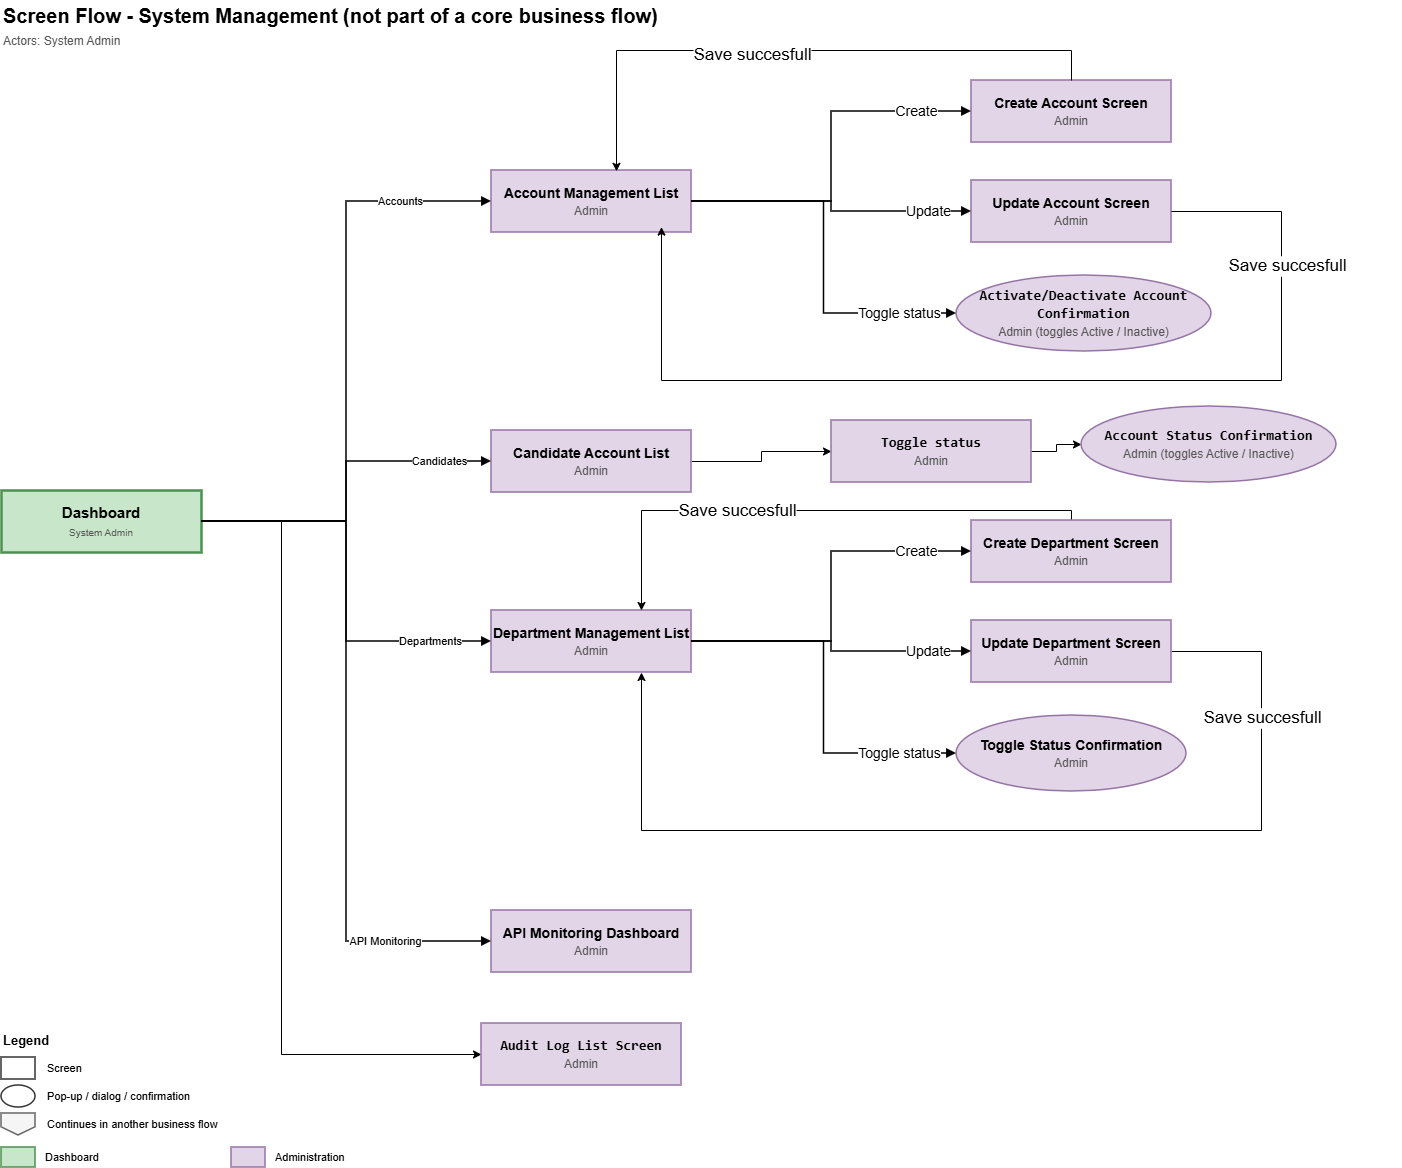

The diagram above was exported from draw.io. Its source (the exported page's mxGraphModel, read from the mxfile embedded in the PNG):
<mxGraphModel dx="1800" dy="1600" grid="1" gridSize="10" guides="1" tooltips="1" connect="1" arrows="1" fold="1" page="0" pageScale="1" pageWidth="1654" pageHeight="1169" math="0" shadow="0">
  <root>
    <mxCell id="0" />
    <mxCell id="1" parent="0" />
    <mxCell id="title" parent="1" style="text;html=1;fontStyle=1;fontSize=20;align=left;verticalAlign=middle;" value="Screen Flow - System Management (not part of a core business flow)" vertex="1">
      <mxGeometry height="30" width="1200" x="30" y="-70" as="geometry" />
    </mxCell>
    <mxCell id="actors" parent="1" style="text;html=1;fontSize=12;fontColor=#555555;align=left;verticalAlign=middle;" value="Actors: System Admin" vertex="1">
      <mxGeometry height="22" width="1400" x="30" y="-40" as="geometry" />
    </mxCell>
    <mxCell id="0qVaJLD7l_sib5m95kcD-15" edge="1" parent="1" source="dash" style="edgeStyle=orthogonalEdgeStyle;rounded=0;orthogonalLoop=1;jettySize=auto;html=1;defaultLabelBackgroundColor=page;" target="0qVaJLD7l_sib5m95kcD-13">
      <mxGeometry relative="1" as="geometry">
        <Array as="points">
          <mxPoint x="310" y="451" />
          <mxPoint x="310" y="984" />
        </Array>
      </mxGeometry>
    </mxCell>
    <mxCell id="dash" parent="1" style="rounded=0;whiteSpace=wrap;html=1;fillColor=#C8E6C9;strokeColor=#4C8F50;strokeWidth=1.5;fontSize=12;strokeWidth=2.5;fontSize=15;" value="&lt;b&gt;Dashboard&lt;/b&gt;&lt;br&gt;&lt;font style=&quot;font-size:10px&quot; color=&quot;#555555&quot;&gt;System Admin&lt;/font&gt;" vertex="1">
      <mxGeometry height="62" width="200" x="30" y="420" as="geometry" />
    </mxCell>
    <mxCell id="acc" parent="1" style="rounded=0;whiteSpace=wrap;html=1;fillColor=#E1D5E7;strokeColor=#9673A6;strokeWidth=1.5;fontSize=14;" value="&lt;b&gt;Account Management List&lt;/b&gt;&lt;br&gt;&lt;font style=&quot;font-size: 12px;&quot; color=&quot;#555555&quot;&gt;Admin&lt;/font&gt;" vertex="1">
      <mxGeometry height="62" width="200" x="520" y="100" as="geometry" />
    </mxCell>
    <mxCell id="acc_create" parent="1" style="rounded=0;whiteSpace=wrap;html=1;fillColor=#E1D5E7;strokeColor=#9673A6;strokeWidth=1.5;fontSize=14;" value="&lt;b&gt;Create Account Screen&lt;/b&gt;&lt;br&gt;&lt;font style=&quot;font-size: 12px;&quot; color=&quot;#555555&quot;&gt;Admin&lt;/font&gt;" vertex="1">
      <mxGeometry height="62" width="200" x="1000" y="10" as="geometry" />
    </mxCell>
    <mxCell id="acc_update" parent="1" style="rounded=0;whiteSpace=wrap;html=1;fillColor=#E1D5E7;strokeColor=#9673A6;strokeWidth=1.5;fontSize=14;" value="&lt;b&gt;Update Account Screen&lt;/b&gt;&lt;br&gt;&lt;font style=&quot;font-size: 12px;&quot; color=&quot;#555555&quot;&gt;Admin&lt;/font&gt;" vertex="1">
      <mxGeometry height="62" width="200" x="1000" y="110" as="geometry" />
    </mxCell>
    <mxCell id="acc_toggle" parent="1" style="ellipse;whiteSpace=wrap;html=1;fillColor=#E1D5E7;strokeColor=#9673A6;strokeWidth=1.5;fontSize=14;" value="&lt;code&gt;&lt;b&gt;Activate/Deactivate Account Confirmation&lt;/b&gt;&lt;/code&gt;&lt;br&gt;&lt;font style=&quot;font-size: 12px;&quot; color=&quot;#555555&quot;&gt;Admin (toggles Active / Inactive)&lt;/font&gt;" vertex="1">
      <mxGeometry height="76" width="255" x="985" y="205" as="geometry" />
    </mxCell>
    <mxCell id="0qVaJLD7l_sib5m95kcD-3" edge="1" parent="1" source="cacc" style="edgeStyle=orthogonalEdgeStyle;rounded=0;orthogonalLoop=1;jettySize=auto;html=1;defaultLabelBackgroundColor=page;fontSize=14;" target="0qVaJLD7l_sib5m95kcD-1">
      <mxGeometry relative="1" as="geometry" />
    </mxCell>
    <mxCell id="cacc" parent="1" style="rounded=0;whiteSpace=wrap;html=1;fillColor=#E1D5E7;strokeColor=#9673A6;strokeWidth=1.5;fontSize=14;" value="&lt;b&gt;Candidate Account List&lt;/b&gt;&lt;br&gt;&lt;font style=&quot;font-size: 12px;&quot; color=&quot;#555555&quot;&gt;Admin&lt;/font&gt;" vertex="1">
      <mxGeometry height="62" width="200" x="520" y="360" as="geometry" />
    </mxCell>
    <mxCell id="dept" parent="1" style="rounded=0;whiteSpace=wrap;html=1;fillColor=#E1D5E7;strokeColor=#9673A6;strokeWidth=1.5;fontSize=14;" value="&lt;b&gt;Department Management List&lt;/b&gt;&lt;br&gt;&lt;font style=&quot;font-size: 12px;&quot; color=&quot;#555555&quot;&gt;Admin&lt;/font&gt;" vertex="1">
      <mxGeometry height="62" width="200" x="520" y="540" as="geometry" />
    </mxCell>
    <mxCell id="0qVaJLD7l_sib5m95kcD-9" edge="1" parent="1" source="dept_create" style="edgeStyle=orthogonalEdgeStyle;rounded=0;orthogonalLoop=1;jettySize=auto;html=1;entryX=0.75;entryY=0;entryDx=0;entryDy=0;defaultLabelBackgroundColor=page;" target="dept">
      <mxGeometry relative="1" as="geometry">
        <Array as="points">
          <mxPoint x="1100" y="440" />
          <mxPoint x="670" y="440" />
        </Array>
      </mxGeometry>
    </mxCell>
    <mxCell id="0qVaJLD7l_sib5m95kcD-11" connectable="0" parent="0qVaJLD7l_sib5m95kcD-9" style="edgeLabel;html=1;align=center;verticalAlign=middle;resizable=0;points=[];inheritText=1;defaultLabelBackgroundColor=page;" value="&lt;span style=&quot;font-size: 17px;&quot;&gt;Save succesfull&lt;/span&gt;" vertex="1">
      <mxGeometry relative="1" x="0.2745" as="geometry">
        <mxPoint as="offset" />
      </mxGeometry>
    </mxCell>
    <mxCell id="dept_create" parent="1" style="rounded=0;whiteSpace=wrap;html=1;fillColor=#E1D5E7;strokeColor=#9673A6;strokeWidth=1.5;fontSize=14;" value="&lt;b&gt;Create Department Screen&lt;/b&gt;&lt;br&gt;&lt;font style=&quot;font-size: 12px;&quot; color=&quot;#555555&quot;&gt;Admin&lt;/font&gt;" vertex="1">
      <mxGeometry height="62" width="200" x="1000" y="450" as="geometry" />
    </mxCell>
    <mxCell id="0qVaJLD7l_sib5m95kcD-10" edge="1" parent="1" source="dept_update" style="edgeStyle=orthogonalEdgeStyle;rounded=0;orthogonalLoop=1;jettySize=auto;html=1;entryX=0.75;entryY=1;entryDx=0;entryDy=0;defaultLabelBackgroundColor=page;" target="dept">
      <mxGeometry relative="1" x="0.5224" as="geometry">
        <Array as="points">
          <mxPoint x="1290" y="581" />
          <mxPoint x="1290" y="760" />
          <mxPoint x="670" y="760" />
        </Array>
      </mxGeometry>
    </mxCell>
    <mxCell id="0qVaJLD7l_sib5m95kcD-12" connectable="0" parent="0qVaJLD7l_sib5m95kcD-10" style="edgeLabel;html=1;align=center;verticalAlign=middle;resizable=0;points=[];inheritText=1;defaultLabelBackgroundColor=page;" value="&lt;span style=&quot;font-size: 17px;&quot;&gt;Save succesfull&lt;/span&gt;" vertex="1">
      <mxGeometry relative="1" x="-0.7029" y="1" as="geometry">
        <mxPoint as="offset" />
      </mxGeometry>
    </mxCell>
    <mxCell id="dept_update" parent="1" style="rounded=0;whiteSpace=wrap;html=1;fillColor=#E1D5E7;strokeColor=#9673A6;strokeWidth=1.5;fontSize=14;" value="&lt;b&gt;Update Department Screen&lt;/b&gt;&lt;br&gt;&lt;font style=&quot;font-size: 12px;&quot; color=&quot;#555555&quot;&gt;Admin&lt;/font&gt;" vertex="1">
      <mxGeometry height="62" width="200" x="1000" y="550" as="geometry" />
    </mxCell>
    <mxCell id="dept_toggle" parent="1" style="ellipse;whiteSpace=wrap;html=1;fillColor=#E1D5E7;strokeColor=#9673A6;strokeWidth=1.5;fontSize=14;" value="&lt;b&gt;Toggle Status Confirmation&lt;/b&gt;&lt;br&gt;&lt;font style=&quot;font-size: 12px;&quot; color=&quot;#555555&quot;&gt;Admin&lt;/font&gt;" vertex="1">
      <mxGeometry height="76" width="230" x="985" y="645" as="geometry" />
    </mxCell>
    <mxCell id="api" parent="1" style="rounded=0;whiteSpace=wrap;html=1;fillColor=#E1D5E7;strokeColor=#9673A6;strokeWidth=1.5;fontSize=14;" value="&lt;b&gt;API Monitoring Dashboard&lt;/b&gt;&lt;br&gt;&lt;font style=&quot;font-size: 12px;&quot; color=&quot;#555555&quot;&gt;Admin&lt;/font&gt;" vertex="1">
      <mxGeometry height="62" width="200" x="520" y="840" as="geometry" />
    </mxCell>
    <mxCell id="e0" edge="1" parent="1" source="dash" style="edgeStyle=orthogonalEdgeStyle;rounded=0;orthogonalLoop=1;jettySize=auto;html=1;endArrow=block;endFill=1;strokeWidth=1.5;fontSize=11;labelBackgroundColor=#FFFFFF;exitX=1;exitY=0.5;exitDx=0;exitDy=0;entryX=0;entryY=0.5;entryDx=0;entryDy=0;" target="acc" value="Accounts">
      <mxGeometry relative="1" x="0.7" as="geometry" />
    </mxCell>
    <mxCell id="e1" edge="1" parent="1" source="dash" style="edgeStyle=orthogonalEdgeStyle;rounded=0;orthogonalLoop=1;jettySize=auto;html=1;endArrow=block;endFill=1;strokeWidth=1.5;fontSize=11;labelBackgroundColor=#FFFFFF;exitX=1;exitY=0.5;exitDx=0;exitDy=0;entryX=0;entryY=0.5;entryDx=0;entryDy=0;" target="cacc" value="Candidates">
      <mxGeometry relative="1" x="0.7" as="geometry" />
    </mxCell>
    <mxCell id="e2" edge="1" parent="1" source="dash" style="edgeStyle=orthogonalEdgeStyle;rounded=0;orthogonalLoop=1;jettySize=auto;html=1;endArrow=block;endFill=1;strokeWidth=1.5;fontSize=11;labelBackgroundColor=#FFFFFF;exitX=1;exitY=0.5;exitDx=0;exitDy=0;entryX=0;entryY=0.5;entryDx=0;entryDy=0;" target="dept" value="Departments">
      <mxGeometry relative="1" x="0.7" as="geometry" />
    </mxCell>
    <mxCell id="e3" edge="1" parent="1" source="dash" style="edgeStyle=orthogonalEdgeStyle;rounded=0;orthogonalLoop=1;jettySize=auto;html=1;endArrow=block;endFill=1;strokeWidth=1.5;fontSize=11;labelBackgroundColor=#FFFFFF;exitX=1;exitY=0.5;exitDx=0;exitDy=0;entryX=0;entryY=0.5;entryDx=0;entryDy=0;" target="api" value="API Monitoring">
      <mxGeometry relative="1" x="0.7" as="geometry" />
    </mxCell>
    <mxCell id="e4" edge="1" parent="1" source="acc" style="edgeStyle=orthogonalEdgeStyle;rounded=0;orthogonalLoop=1;jettySize=auto;html=1;endArrow=block;endFill=1;strokeWidth=1.5;fontSize=14;labelBackgroundColor=#FFFFFF;exitX=1;exitY=0.5;exitDx=0;exitDy=0;entryX=0;entryY=0.5;entryDx=0;entryDy=0;" target="acc_create" value="Create">
      <mxGeometry relative="1" x="0.7" as="geometry" />
    </mxCell>
    <mxCell id="e5" edge="1" parent="1" source="acc" style="edgeStyle=orthogonalEdgeStyle;rounded=0;orthogonalLoop=1;jettySize=auto;html=1;endArrow=block;endFill=1;strokeWidth=1.5;fontSize=14;labelBackgroundColor=#FFFFFF;exitX=1;exitY=0.5;exitDx=0;exitDy=0;entryX=0;entryY=0.5;entryDx=0;entryDy=0;" target="acc_update" value="Update">
      <mxGeometry relative="1" x="0.7" as="geometry" />
    </mxCell>
    <mxCell id="e6" edge="1" parent="1" source="acc" style="edgeStyle=orthogonalEdgeStyle;rounded=0;orthogonalLoop=1;jettySize=auto;html=1;endArrow=block;endFill=1;strokeWidth=1.5;fontSize=14;labelBackgroundColor=#FFFFFF;exitX=1;exitY=0.5;exitDx=0;exitDy=0;entryX=0;entryY=0.5;entryDx=0;entryDy=0;" target="acc_toggle" value="Toggle status">
      <mxGeometry relative="1" x="0.7" as="geometry" />
    </mxCell>
    <mxCell id="e7" edge="1" parent="1" source="dept" style="edgeStyle=orthogonalEdgeStyle;rounded=0;orthogonalLoop=1;jettySize=auto;html=1;endArrow=block;endFill=1;strokeWidth=1.5;fontSize=14;labelBackgroundColor=#FFFFFF;exitX=1;exitY=0.5;exitDx=0;exitDy=0;entryX=0;entryY=0.5;entryDx=0;entryDy=0;" target="dept_create" value="Create">
      <mxGeometry relative="1" x="0.7" as="geometry" />
    </mxCell>
    <mxCell id="e8" edge="1" parent="1" source="dept" style="edgeStyle=orthogonalEdgeStyle;rounded=0;orthogonalLoop=1;jettySize=auto;html=1;endArrow=block;endFill=1;strokeWidth=1.5;fontSize=14;labelBackgroundColor=#FFFFFF;exitX=1;exitY=0.5;exitDx=0;exitDy=0;entryX=0;entryY=0.5;entryDx=0;entryDy=0;" target="dept_update" value="Update">
      <mxGeometry relative="1" x="0.7" as="geometry" />
    </mxCell>
    <mxCell id="e9" edge="1" parent="1" source="dept" style="edgeStyle=orthogonalEdgeStyle;rounded=0;orthogonalLoop=1;jettySize=auto;html=1;endArrow=block;endFill=1;strokeWidth=1.5;fontSize=14;labelBackgroundColor=#FFFFFF;exitX=1;exitY=0.5;exitDx=0;exitDy=0;entryX=0;entryY=0.5;entryDx=0;entryDy=0;" target="dept_toggle" value="Toggle status">
      <mxGeometry relative="1" x="0.7" as="geometry" />
    </mxCell>
    <mxCell id="lg_t" parent="1" style="text;html=1;fontStyle=1;fontSize=13;align=left;verticalAlign=middle;" value="Legend" vertex="1">
      <mxGeometry height="22" width="120" x="30" y="959" as="geometry" />
    </mxCell>
    <mxCell id="lg0" parent="1" style="rounded=0;whiteSpace=wrap;html=1;fillColor=#FFFFFF;strokeColor=#333333;strokeWidth=1.5;" value="" vertex="1">
      <mxGeometry height="22" width="34" x="30" y="987" as="geometry" />
    </mxCell>
    <mxCell id="lt0" parent="1" style="text;html=1;align=left;verticalAlign=middle;fontSize=11;" value="Screen" vertex="1">
      <mxGeometry height="22" width="520" x="74" y="987" as="geometry" />
    </mxCell>
    <mxCell id="lg1" parent="1" style="ellipse;whiteSpace=wrap;html=1;fillColor=#FFFFFF;strokeColor=#333333;strokeWidth=1.5;" value="" vertex="1">
      <mxGeometry height="22" width="34" x="30" y="1015" as="geometry" />
    </mxCell>
    <mxCell id="lt1" parent="1" style="text;html=1;align=left;verticalAlign=middle;fontSize=11;" value="Pop-up / dialog / confirmation" vertex="1">
      <mxGeometry height="22" width="520" x="74" y="1015" as="geometry" />
    </mxCell>
    <mxCell id="lg2" parent="1" style="shape=offPageConnector;whiteSpace=wrap;html=1;fillColor=#F5F5F5;strokeColor=#666666;strokeWidth=1.5;" value="" vertex="1">
      <mxGeometry height="22" width="34" x="30" y="1043" as="geometry" />
    </mxCell>
    <mxCell id="lt2" parent="1" style="text;html=1;align=left;verticalAlign=middle;fontSize=11;" value="Continues in another business flow" vertex="1">
      <mxGeometry height="22" width="520" x="74" y="1043" as="geometry" />
    </mxCell>
    <mxCell id="la0" parent="1" style="rounded=0;whiteSpace=wrap;html=1;fillColor=#C8E6C9;strokeColor=#4C8F50;strokeWidth=1.5;" value="" vertex="1">
      <mxGeometry height="20" width="34" x="30" y="1077" as="geometry" />
    </mxCell>
    <mxCell id="lan0" parent="1" style="text;html=1;align=left;verticalAlign=middle;fontSize=11;" value="Dashboard" vertex="1">
      <mxGeometry height="20" width="180" x="72" y="1077" as="geometry" />
    </mxCell>
    <mxCell id="la1" parent="1" style="rounded=0;whiteSpace=wrap;html=1;fillColor=#E1D5E7;strokeColor=#9673A6;strokeWidth=1.5;" value="" vertex="1">
      <mxGeometry height="20" width="34" x="260" y="1077" as="geometry" />
    </mxCell>
    <mxCell id="lan1" parent="1" style="text;html=1;align=left;verticalAlign=middle;fontSize=11;" value="Administration" vertex="1">
      <mxGeometry height="20" width="180" x="302" y="1077" as="geometry" />
    </mxCell>
    <mxCell id="0qVaJLD7l_sib5m95kcD-4" edge="1" parent="1" source="0qVaJLD7l_sib5m95kcD-1" style="edgeStyle=orthogonalEdgeStyle;rounded=0;orthogonalLoop=1;jettySize=auto;html=1;entryX=0;entryY=0.5;entryDx=0;entryDy=0;defaultLabelBackgroundColor=page;fontSize=14;" target="0qVaJLD7l_sib5m95kcD-2">
      <mxGeometry relative="1" as="geometry" />
    </mxCell>
    <mxCell id="0qVaJLD7l_sib5m95kcD-1" parent="1" style="rounded=0;whiteSpace=wrap;html=1;fillColor=#E1D5E7;strokeColor=#9673A6;strokeWidth=1.5;fontSize=14;" value="&lt;b&gt;&lt;code&gt;Toggle status&lt;/code&gt;&lt;br&gt;&lt;/b&gt;&lt;font style=&quot;font-size: 12px;&quot; color=&quot;#555555&quot;&gt;Admin&lt;/font&gt;" vertex="1">
      <mxGeometry height="62" width="200" x="860" y="350" as="geometry" />
    </mxCell>
    <mxCell id="0qVaJLD7l_sib5m95kcD-2" parent="1" style="ellipse;whiteSpace=wrap;html=1;fillColor=#E1D5E7;strokeColor=#9673A6;strokeWidth=1.5;fontSize=14;" value="&lt;code&gt;&lt;b&gt;Account Status Confirmation&lt;/b&gt;&lt;/code&gt;&lt;br&gt;&lt;font style=&quot;font-size: 12px;&quot; color=&quot;#555555&quot;&gt;Admin (toggles Active / Inactive)&lt;/font&gt;" vertex="1">
      <mxGeometry height="76" width="255" x="1110" y="336" as="geometry" />
    </mxCell>
    <mxCell id="0qVaJLD7l_sib5m95kcD-5" edge="1" parent="1" source="acc_create" style="edgeStyle=orthogonalEdgeStyle;rounded=0;orthogonalLoop=1;jettySize=auto;html=1;entryX=0.625;entryY=0.013;entryDx=0;entryDy=0;entryPerimeter=0;defaultLabelBackgroundColor=page;fontSize=14;" target="acc">
      <mxGeometry relative="1" as="geometry">
        <Array as="points">
          <mxPoint x="1100" y="-20" />
          <mxPoint x="645" y="-20" />
        </Array>
      </mxGeometry>
    </mxCell>
    <mxCell id="0qVaJLD7l_sib5m95kcD-6" connectable="0" parent="0qVaJLD7l_sib5m95kcD-5" style="edgeLabel;html=1;align=center;verticalAlign=middle;resizable=0;points=[];inheritText=fontFamily,fontColor,fontStyle,textOpacity,labelBorderColor,labelBorderWidth,labelBackgroundColor,defaultLabelBackgroundColor,labelPadding;fontSize=14;defaultLabelBackgroundColor=page;" value="&lt;font style=&quot;font-size: 17px;&quot;&gt;Save succesfull&lt;/font&gt;" vertex="1">
      <mxGeometry relative="1" x="0.1509" y="4" as="geometry">
        <mxPoint as="offset" />
      </mxGeometry>
    </mxCell>
    <mxCell id="0qVaJLD7l_sib5m95kcD-7" edge="1" parent="1" source="acc_update" style="edgeStyle=orthogonalEdgeStyle;rounded=0;orthogonalLoop=1;jettySize=auto;html=1;entryX=0.85;entryY=0.913;entryDx=0;entryDy=0;entryPerimeter=0;defaultLabelBackgroundColor=page;" target="acc">
      <mxGeometry relative="1" x="0.6915" as="geometry">
        <Array as="points">
          <mxPoint x="1310" y="141" />
          <mxPoint x="1310" y="310" />
          <mxPoint x="690" y="310" />
        </Array>
      </mxGeometry>
    </mxCell>
    <mxCell id="0qVaJLD7l_sib5m95kcD-8" connectable="0" parent="0qVaJLD7l_sib5m95kcD-7" style="edgeLabel;html=1;align=center;verticalAlign=middle;resizable=0;points=[];inheritText=1;defaultLabelBackgroundColor=page;" value="&lt;span style=&quot;font-size: 17px;&quot;&gt;Save succesfull&lt;/span&gt;" vertex="1">
      <mxGeometry relative="1" x="-0.6877" y="5" as="geometry">
        <mxPoint as="offset" />
      </mxGeometry>
    </mxCell>
    <mxCell id="0qVaJLD7l_sib5m95kcD-13" parent="1" style="rounded=0;whiteSpace=wrap;html=1;fillColor=#E1D5E7;strokeColor=#9673A6;strokeWidth=1.5;fontSize=14;" value="&lt;b&gt;&lt;code&gt;Audit Log List Screen&lt;/code&gt;&lt;br&gt;&lt;/b&gt;&lt;font style=&quot;font-size: 12px;&quot; color=&quot;#555555&quot;&gt;Admin&lt;/font&gt;" vertex="1">
      <mxGeometry height="62" width="200" x="510" y="953" as="geometry" />
    </mxCell>
  </root>
</mxGraphModel>